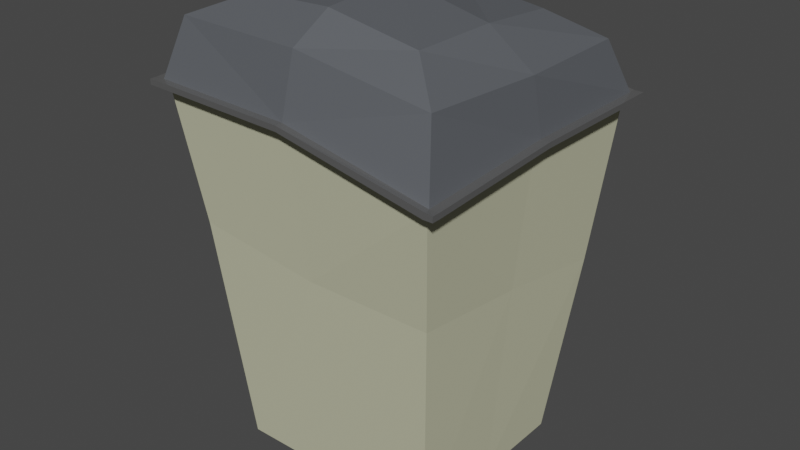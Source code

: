 # Source: paris_hero_small.blend  (saved by Blender 3.6.11; exported with 4.5.12 LTS)
import bpy
from mathutils import Matrix  # noqa: F401  (used for matrix-valued properties, if any)

bpy.ops.wm.read_factory_settings(use_empty=True)
scene = bpy.context.scene
scene.name = 'Scene'

# ---- collections
col_collection = bpy.data.collections.new('Collection'); scene.collection.children.link(col_collection)

# ---- materials (node trees are filled in below, after node groups)
mat_material = bpy.data.materials.new('Material')
mat_material.alpha_threshold = 0.0
mat_material.use_transparent_shadow = False
mat_material.roughness = 0.5
mat_material.line_color = (0.0, 0.0, 0.0, 1.0)
mat_material_001 = bpy.data.materials.new('Material.001')
mat_material_001.use_transparent_shadow = False
mat_material_002 = bpy.data.materials.new('Material.002')
mat_material_002.use_transparent_shadow = False
mat_material_003 = bpy.data.materials.new('Material.003')
mat_material_003.use_transparent_shadow = False

# ---- material node trees
mat_material.use_nodes = True; mat_material.node_tree.nodes.clear()
_N = mat_material.node_tree.nodes; _L = mat_material.node_tree.links
n0 = _N.new('ShaderNodeOutputMaterial'); n0.name = 'Material Output'; n0.location = (300, 300)
n1 = _N.new('ShaderNodeBsdfPrincipled'); n1.name = 'Principled BSDF'; n1.location = (10, 300)
n1.distribution = 'GGX'
n1.subsurface_method = 'RANDOM_WALK_SKIN'
n1.inputs[0].default_value = (0.1513, 0.1618, 0.1789, 1.0)
n1.inputs[1].default_value = 0.4016
n1.inputs[2].default_value = 0.5079
n1.inputs[3].default_value = 1.45
n1.inputs[13].default_value = 0.2756
n1.inputs[27].default_value = (0.0, 0.0, 0.0, 1.0)
n1.inputs[28].default_value = 1.0
_L.new(n1.outputs[0], n0.inputs[0])
n0.is_active_output = True
mat_material_001.use_nodes = True; mat_material_001.node_tree.nodes.clear()
_N = mat_material_001.node_tree.nodes; _L = mat_material_001.node_tree.links
n0 = _N.new('ShaderNodeBsdfPrincipled'); n0.name = 'Principled BSDF'; n0.location = (10, 300)
n0.distribution = 'GGX'
n0.subsurface_method = 'RANDOM_WALK_SKIN'
n0.inputs[0].default_value = (0.5489, 0.5489, 0.3837, 1.0)
n0.inputs[2].default_value = 1.0
n0.inputs[3].default_value = 1.45
n0.inputs[11].default_value = 1.01
n0.inputs[13].default_value = 0.0
n0.inputs[20].default_value = 0.0
n0.inputs[27].default_value = (0.0, 0.0, 0.0, 1.0)
n0.inputs[28].default_value = 1.0
n1 = _N.new('ShaderNodeOutputMaterial'); n1.name = 'Material Output'; n1.location = (300, 300)
_L.new(n0.outputs[0], n1.inputs[0])
n1.is_active_output = True
mat_material_002.use_nodes = True; mat_material_002.node_tree.nodes.clear()
_N = mat_material_002.node_tree.nodes; _L = mat_material_002.node_tree.links
n0 = _N.new('ShaderNodeBsdfPrincipled'); n0.name = 'Principled BSDF'; n0.location = (10, 300)
n0.distribution = 'GGX'
n0.subsurface_method = 'RANDOM_WALK_SKIN'
n0.inputs[0].default_value = (0.2266, 0.2266, 0.2266, 1.0)
n0.inputs[1].default_value = 0.6142
n0.inputs[2].default_value = 0.08661
n0.inputs[3].default_value = 1.45
n0.inputs[13].default_value = 0.2283
n0.inputs[27].default_value = (0.0, 0.0, 0.0, 1.0)
n0.inputs[28].default_value = 1.0
n1 = _N.new('ShaderNodeOutputMaterial'); n1.name = 'Material Output'; n1.location = (300, 300)
_L.new(n0.outputs[0], n1.inputs[0])
n1.is_active_output = True
mat_material_003.use_nodes = True; mat_material_003.node_tree.nodes.clear()
_N = mat_material_003.node_tree.nodes; _L = mat_material_003.node_tree.links
n0 = _N.new('ShaderNodeBsdfPrincipled'); n0.name = 'Principled BSDF'; n0.location = (10, 300)
n0.distribution = 'GGX'
n0.subsurface_method = 'RANDOM_WALK_SKIN'
n0.inputs[0].default_value = (0.5596, 0.5596, 0.4357, 1.0)
n0.inputs[2].default_value = 1.0
n0.inputs[3].default_value = 1.45
n0.inputs[11].default_value = 1.01
n0.inputs[13].default_value = 0.0
n0.inputs[20].default_value = 0.0
n0.inputs[27].default_value = (0.0, 0.0, 0.0, 1.0)
n0.inputs[28].default_value = 1.0
n1 = _N.new('ShaderNodeOutputMaterial'); n1.name = 'Material Output'; n1.location = (300, 300)
_L.new(n0.outputs[0], n1.inputs[0])
n1.is_active_output = True

# ---- world
world_world = bpy.data.worlds.new('World'); scene.world = world_world
world_world.use_nodes = True; world_world.node_tree.nodes.clear()
_N = world_world.node_tree.nodes; _L = world_world.node_tree.links
n0 = _N.new('ShaderNodeOutputWorld'); n0.name = 'World Output'; n0.location = (300, 300)
n1 = _N.new('ShaderNodeBackground'); n1.name = 'Background'; n1.location = (10, 300)
n1.inputs[0].default_value = (0.05088, 0.05088, 0.05088, 1.0)
_L.new(n1.outputs[0], n0.inputs[0])
n0.is_active_output = True
world_world.color = (0.05088, 0.05088, 0.05088)
world_world.use_sun_shadow = False
world_world.sun_shadow_jitter_overblur = 0.0

# ---- meshes
me_cube = bpy.data.meshes.new('Cube')
me_cube.from_pydata([(0.7367, 0.638, 0.8173), (0.9012, 0.729, -1.0), (0.7367, -0.6386, 0.8375), (0.9012, -0.729, -1.0), (-0.7375, 0.638, 0.8513), (-0.9017, 0.729, -1.0), (-0.7375, -0.6386, 0.895), (-0.9017, -0.729, -1.0), (1.222, 1.092, 0.4877), (-1.202, -1.075, 0.5887), (1.222, -1.092, 0.4574), (-1.18, 1.034, 0.5856), (1.298, -1.092, 0.4346), (1.298, 1.092, 0.4648), (1.298, 1.149, 0.4648), (-1.256, 1.034, 0.5856), (1.298, -1.092, 0.4574), (1.298, 1.092, 0.4877), (-1.278, -1.075, 0.5887), (-1.278, -1.075, 0.5659), (3.89e-05, 0.6653, 0.8621), (-0.00021, 0.729, -1.0), (-0.00021, -0.729, -1.0), (3.89e-05, -0.6653, 0.9119), (0.0001007, -1.092, 0.5776), (0.0001007, 1.092, 0.5924), (1.185, 1.064, 0.4666), (1.185, -1.064, 0.4371), (-1.155, 1.007, 0.562), (-1.177, -1.047, 0.5651), (-0.005425, 1.064, 0.5686), (-0.005425, -1.064, 0.5542), (-1.202, -1.132, 0.5659), (-1.202, -1.132, 0.5887), (1.222, 1.149, 0.4877), (-1.18, 1.091, 0.5856), (1.222, -1.149, 0.4628), (0.0001007, -1.149, 0.5776), (0.0001007, 1.149, 0.5924), (0.0001007, -1.149, 0.5548), (1.222, 1.149, 0.4648), (1.222, -1.149, 0.4346), (-1.18, 1.091, 0.5627), (0.0001007, 1.149, 0.5695), (1.057, 0.9333, -0.2105), (1.057, -0.9087, -0.06557), (-1.057, 0.9865, -0.1108), (-2.299e-06, 0.9547, -0.1252), (-1.057, -0.9087, 0.001659), (-2.299e-06, -0.9087, -0.06557), (-1.256, 1.034, 0.5627), (-1.278, -1.132, 0.5659), (-1.278, -1.132, 0.5887), (1.298, 1.149, 0.4877), (1.298, -1.149, 0.4574), (1.298, -1.149, 0.4346), (-1.256, 1.091, 0.5856), (-1.256, 1.091, 0.5627), (-1.097, -0.9368, 0.8161), (1.097, 0.9362, 0.7021), (1.097, -0.9368, 0.7231), (-1.057, 0.8807, 0.7807), (0.0001479, -0.9761, 0.8145), (0.0001479, 0.9761, 0.7808), (-0.9017, 0.0, -1.0), (0.7676, 0.0, 0.8471), (-0.7689, 0.0, 0.9006), (0.9012, 0.0, -1.0), (1.222, 0.0, 0.4914), (-1.222, 0.0, 0.6198), (1.298, 0.0, 0.4686), (-1.297, 0.0, 0.5969), (-1.297, 0.0, 0.6198), (1.298, 0.0, 0.4914), (-1.196, -0.000209, 0.5953), (1.185, -0.000209, 0.4703), (1.057, 0.0, -0.1252), (-1.057, 0.0, -0.08248), (3.89e-05, 0.0, 0.9347), (1.143, 0.0, 0.7083), (-1.144, 0.0, 0.8072)], [], [(75, 26, 13, 70), (80, 66, 4, 61), (79, 65, 2, 60), (35, 38, 43, 42), (10, 36, 54, 16), (34, 8, 17, 53), (30, 43, 40, 26), (42, 28, 50, 57), (38, 35, 11, 25), (28, 42, 43, 30), (35, 42, 57, 56), (74, 29, 19, 71), (50, 15, 56, 57), (18, 19, 51, 52), (12, 16, 54, 55), (17, 13, 14, 53), (71, 72, 15, 50), (70, 73, 16, 12), (33, 32, 39, 37), (27, 41, 39, 31), (29, 31, 39, 32), (39, 41, 36, 37), (37, 24, 9, 33), (36, 41, 55, 54), (10, 24, 37, 36), (69, 11, 15, 72), (38, 25, 8, 34), (68, 10, 16, 73), (40, 34, 53, 14), (38, 34, 40, 43), (75, 76, 44, 26), (45, 49, 22, 3), (27, 31, 49, 45), (30, 26, 44, 47), (7, 22, 49, 48), (30, 47, 46, 28), (29, 48, 49, 31), (74, 77, 48, 29), (21, 47, 44, 1), (64, 7, 48, 77), (67, 1, 44, 76), (29, 32, 51, 19), (32, 33, 52, 51), (26, 40, 14, 13), (41, 27, 12, 55), (11, 35, 56, 15), (33, 9, 18, 52), (65, 0, 20, 78), (66, 78, 20, 4), (59, 8, 25, 63), (61, 63, 25, 11), (58, 9, 24, 62), (60, 62, 24, 10), (2, 23, 62, 60), (6, 58, 62, 23), (4, 20, 63, 61), (0, 59, 63, 20), (68, 79, 60, 10), (69, 80, 61, 11), (9, 58, 80, 69), (8, 59, 79, 68), (6, 23, 78, 66), (2, 65, 78, 23), (3, 67, 76, 45), (5, 64, 77, 46), (28, 46, 77, 74), (27, 45, 76, 75), (8, 68, 73, 17), (9, 69, 72, 18), (13, 17, 73, 70), (19, 18, 72, 71), (28, 74, 71, 50), (59, 0, 65, 79), (58, 6, 66, 80), (27, 75, 70, 12), (47, 21, 5, 46)])
me_cube.polygons.foreach_set('material_index', [2, 0, 0, 2, 2, 2, 2, 2, 2, 2, 2, 2, 2, 2, 2, 2, 2, 2, 2, 2, 2, 2, 2, 2, 2, 2, 2, 2, 2, 2, 1, 1, 1, 1, 1, 1, 1, 1, 1, 1, 1, 2, 2, 2, 2, 2, 2, 0, 0, 0, 0, 0, 0, 0, 0, 0, 0, 0, 0, 0, 0, 0, 0, 1, 1, 1, 1, 2, 2, 2, 2, 2, 0, 0, 2, 1])
_uv = me_cube.uv_layers.new(name='UVMap')
_uv.uv.foreach_set('vector', [0.572, 0.625, 0.572, 0.5, 0.572, 0.5, 0.572, 0.625, 0.6002, 0.125, 0.625, 0.125, 0.625, 0.25, 0.6002, 0.25, 0.6002, 0.625, 0.625, 0.625, 0.625, 0.75, 0.6002, 0.75, 0.5754, 0.25, 0.0, 0.0, 0.0, 0.0, 0.572, 0.25, 0.5754, 0.75, 0.5754, 0.75, 0.5754, 0.75, 0.5754, 0.75, 0.5754, 0.5, 0.5754, 0.5, 0.5754, 0.5, 0.5754, 0.5, 0.0, 0.0, 0.0, 0.0, 0.572, 0.5, 0.572, 0.5, 0.572, 0.25, 0.572, 0.25, 0.572, 0.25, 0.572, 0.25, 0.0, 0.0, 0.5754, 0.25, 0.5754, 0.25, 0.0, 0.0, 0.572, 0.25, 0.572, 0.25, 0.0, 0.0, 0.0, 0.0, 0.5754, 0.25, 0.572, 0.25, 0.572, 0.25, 0.5754, 0.25, 0.572, 0.625, 0.572, 1.0, 0.572, 1.0, 0.572, 0.625, 0.572, 0.25, 0.5754, 0.25, 0.5754, 0.25, 0.572, 0.25, 0.5754, 0.0, 0.572, 0.0, 0.572, 0.0, 0.5754, 0.0, 0.572, 0.75, 0.5754, 0.75, 0.5754, 0.75, 0.572, 0.75, 0.5754, 0.5, 0.572, 0.5, 0.572, 0.5, 0.5754, 0.5, 0.572, 0.125, 0.5754, 0.125, 0.5754, 0.25, 0.572, 0.25, 0.572, 0.625, 0.5754, 0.625, 0.5754, 0.75, 0.572, 0.75, 0.5754, 1.0, 0.572, 1.0, 0.0, 0.0, 0.0, 0.0, 0.572, 0.75, 0.572, 0.75, 0.0, 0.0, 0.0, 0.0, 0.572, 1.0, 0.0, 0.0, 0.0, 0.0, 0.572, 1.0, 0.0, 0.0, 0.572, 0.75, 0.5754, 0.75, 0.0, 0.0, 0.0, 0.0, 0.0, 0.0, 0.5754, 1.0, 0.5754, 1.0, 0.5754, 0.75, 0.572, 0.75, 0.572, 0.75, 0.5754, 0.75, 0.5754, 0.75, 0.0, 0.0, 0.0, 0.0, 0.5754, 0.75, 0.5754, 0.125, 0.5754, 0.25, 0.5754, 0.25, 0.5754, 0.125, 0.0, 0.0, 0.0, 0.0, 0.5754, 0.5, 0.5754, 0.5, 0.5754, 0.625, 0.5754, 0.75, 0.5754, 0.75, 0.5754, 0.625, 0.572, 0.5, 0.5754, 0.5, 0.5754, 0.5, 0.572, 0.5, 0.0, 0.0, 0.5754, 0.5, 0.572, 0.5, 0.0, 0.0, 0.572, 0.625, 0.0, 0.0, 0.0, 0.0, 0.572, 0.5, 0.0, 0.0, 0.0, 0.0, 0.0, 0.0, 0.0, 0.0, 0.572, 0.75, 0.0, 0.0, 0.0, 0.0, 0.0, 0.0, 0.0, 0.0, 0.572, 0.5, 0.0, 0.0, 0.0, 0.0, 0.0, 0.0, 0.0, 0.0, 0.0, 0.0, 0.0, 0.0, 0.0, 0.0, 0.0, 0.0, 0.0, 0.0, 0.572, 0.25, 0.572, 1.0, 0.0, 0.0, 0.0, 0.0, 0.0, 0.0, 0.572, 0.625, 0.0, 0.0, 0.0, 0.0, 0.572, 1.0, 0.0, 0.0, 0.0, 0.0, 0.0, 0.0, 0.0, 0.0, 0.0, 0.0, 0.0, 0.0, 0.0, 0.0, 0.0, 0.0, 0.0, 0.0, 0.0, 0.0, 0.0, 0.0, 0.0, 0.0, 0.572, 1.0, 0.572, 1.0, 0.572, 1.0, 0.572, 1.0, 0.572, 1.0, 0.5754, 1.0, 0.5754, 1.0, 0.572, 1.0, 0.572, 0.5, 0.572, 0.5, 0.572, 0.5, 0.572, 0.5, 0.572, 0.75, 0.572, 0.75, 0.572, 0.75, 0.572, 0.75, 0.5754, 0.25, 0.5754, 0.25, 0.5754, 0.25, 0.5754, 0.25, 0.5754, 1.0, 0.5754, 1.0, 0.5754, 1.0, 0.5754, 1.0, 0.625, 0.625, 0.625, 0.5, 0.0, 0.0, 0.0, 0.0, 0.625, 0.125, 0.0, 0.0, 0.0, 0.0, 0.625, 0.25, 0.6002, 0.5, 0.5754, 0.5, 0.0, 0.0, 0.0, 0.0, 0.6002, 0.25, 0.0, 0.0, 0.0, 0.0, 0.5754, 0.25, 0.6002, 0.5, 0.5754, 1.0, 0.0, 0.0, 0.0, 0.0, 0.6002, 0.75, 0.0, 0.0, 0.0, 0.0, 0.5754, 0.75, 0.625, 0.75, 0.0, 0.0, 0.0, 0.0, 0.6002, 0.75, 0.625, 0.0, 0.6002, 0.5, 0.0, 0.0, 0.0, 0.0, 0.625, 0.25, 0.0, 0.0, 0.0, 0.0, 0.6002, 0.25, 0.625, 0.5, 0.6002, 0.5, 0.0, 0.0, 0.0, 0.0, 0.5754, 0.625, 0.6002, 0.625, 0.6002, 0.75, 0.5754, 0.75, 0.5754, 0.125, 0.6002, 0.125, 0.6002, 0.25, 0.5754, 0.25, 0.5754, 0.0, 0.6002, 0.0, 0.6002, 0.125, 0.5754, 0.125, 0.5754, 0.5, 0.6002, 0.5, 0.6002, 0.625, 0.5754, 0.625, 0.625, 0.0, 0.0, 0.0, 0.0, 0.0, 0.625, 0.125, 0.625, 0.75, 0.625, 0.625, 0.0, 0.0, 0.0, 0.0, 0.0, 0.0, 0.0, 0.0, 0.0, 0.0, 0.0, 0.0, 0.0, 0.0, 0.0, 0.0, 0.0, 0.0, 0.0, 0.0, 0.572, 0.25, 0.0, 0.0, 0.0, 0.0, 0.572, 0.625, 0.572, 0.75, 0.0, 0.0, 0.0, 0.0, 0.572, 0.625, 0.5754, 0.5, 0.5754, 0.625, 0.5754, 0.625, 0.5754, 0.5, 0.5754, 0.0, 0.5754, 0.125, 0.5754, 0.125, 0.5754, 0.0, 0.572, 0.5, 0.5754, 0.5, 0.5754, 0.625, 0.572, 0.625, 0.572, 0.0, 0.5754, 0.0, 0.5754, 0.125, 0.572, 0.125, 0.572, 0.25, 0.572, 0.625, 0.572, 0.625, 0.572, 0.25, 0.6002, 0.5, 0.625, 0.5, 0.625, 0.625, 0.6002, 0.625, 0.6002, 0.0, 0.625, 0.0, 0.625, 0.125, 0.6002, 0.125, 0.572, 0.75, 0.572, 0.625, 0.572, 0.625, 0.572, 0.75, 0.0, 0.0, 0.0, 0.0, 0.0, 0.0, 0.0, 0.0])
me_cube.materials.append(mat_material)
me_cube.materials.append(mat_material_001)
me_cube.materials.append(mat_material_002)
me_cube.materials.append(mat_material_003)
me_cube.use_mirror_vertex_groups = False
me_cube.update()

# ---- objects
ob_cube_col = bpy.data.objects.new('Cube-col', me_cube)

# ---- transforms, parenting, visibility, modifiers, constraints
ob_cube_col.location = (0.0, 0.0, 0.0)
ob_cube_col.scale = (1.005, 1.1, 2.0)
ob_cube_col.lock_rotations_4d = False
ob_cube_col.empty_display_type = 'ARROWS'
ob_cube_col.lineart.crease_threshold = 0.0

# ---- collection membership
col_collection.objects.link(ob_cube_col)

# ---- scene / render settings (as saved in the file)
scene.frame_start = 1; scene.frame_end = 250; scene.frame_set(1)
scene.render.engine = 'BLENDER_EEVEE_NEXT'
scene.cycles.sampling_pattern = 'TABULATED_SOBOL'
scene.view_settings.view_transform = 'Filmic'
bpy.context.view_layer.update()

# ---- added for rendering (the .blend has no active camera and no usable light): camera, sun
cam_auto = bpy.data.cameras.new('AutoCamera')
cam_auto.lens = 50.0
cam_auto.sensor_width = 36.0
cam_auto.clip_end = 1000.0
ob_auto_camera = bpy.data.objects.new('AutoCamera', cam_auto)
scene.collection.objects.link(ob_auto_camera)
ob_auto_camera.location = (4.91076, -5.89279, 3.86321)
ob_auto_camera.rotation_euler = (1.09748, -7.21219e-08, 0.694738)
scene.camera = ob_auto_camera
light_auto_sun = bpy.data.lights.new('AutoSun', 'SUN')
light_auto_sun.energy = 3.0
light_auto_sun.angle = 0.0523599
ob_auto_sun = bpy.data.objects.new('AutoSun', light_auto_sun)
scene.collection.objects.link(ob_auto_sun)
ob_auto_sun.rotation_euler = (0.872665, 0.174533, 0.523599)
bpy.context.view_layer.update()
